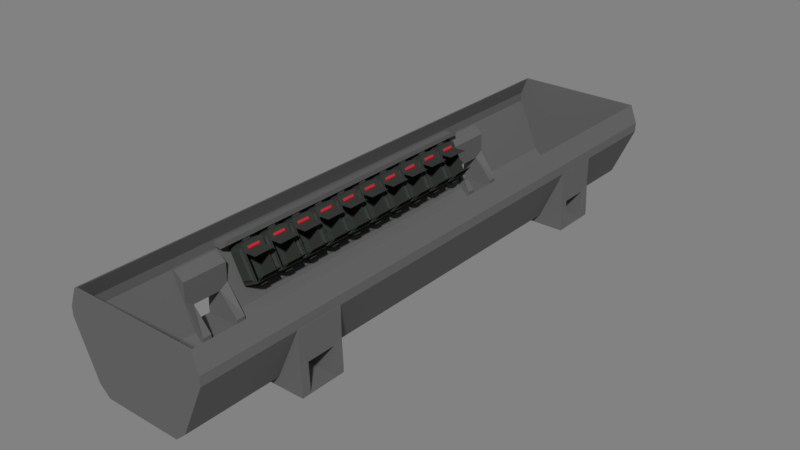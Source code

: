 # Source: prop_droneBay.blend  (saved by Blender 2.79.0; exported with 4.5.12 LTS)
import bpy
from mathutils import Matrix  # noqa: F401  (used for matrix-valued properties, if any)

bpy.ops.wm.read_factory_settings(use_empty=True)
scene = bpy.context.scene
scene.name = 'Scene'

# ---- collections
col_collection_1 = bpy.data.collections.new('Collection 1'); scene.collection.children.link(col_collection_1)

# ---- materials (node trees are filled in below, after node groups)
mat_bay_base = bpy.data.materials.new('bay_base')
mat_bay_base.alpha_threshold = 0.0
mat_bay_base.roughness = 0.5
mat_bay_light = bpy.data.materials.new('bay_light')
mat_bay_light.alpha_threshold = 0.0
mat_bay_light.roughness = 0.5
mat_drone_pod = bpy.data.materials.new('drone_pod')
mat_drone_pod.alpha_threshold = 0.0
mat_drone_pod.roughness = 0.5

# ---- material node trees
mat_bay_base.use_nodes = True; mat_bay_base.node_tree.nodes.clear()
_N = mat_bay_base.node_tree.nodes; _L = mat_bay_base.node_tree.links
n0 = _N.new('ShaderNodeOutputMaterial'); n0.name = 'Material Output'; n0.location = (300, 300)
n1 = _N.new('ShaderNodeBsdfDiffuse'); n1.name = 'Diffuse BSDF'; n1.location = (10, 300)
n1.inputs[0].default_value = (0.1329, 0.1329, 0.1329, 1.0)
_L.new(n1.outputs[0], n0.inputs[0])
n0.is_active_output = True
mat_bay_light.use_nodes = True; mat_bay_light.node_tree.nodes.clear()
_N = mat_bay_light.node_tree.nodes; _L = mat_bay_light.node_tree.links
n0 = _N.new('ShaderNodeOutputMaterial'); n0.name = 'Material Output'; n0.location = (300, 300)
n1 = _N.new('ShaderNodeBsdfDiffuse'); n1.name = 'Diffuse BSDF'; n1.location = (10, 300)
n1.inputs[0].default_value = (0.8, 0.01814, 0.02998, 1.0)
_L.new(n1.outputs[0], n0.inputs[0])
n0.is_active_output = True
mat_drone_pod.use_nodes = True; mat_drone_pod.node_tree.nodes.clear()
_N = mat_drone_pod.node_tree.nodes; _L = mat_drone_pod.node_tree.links
n0 = _N.new('ShaderNodeOutputMaterial'); n0.name = 'Material Output'; n0.location = (300, 300)
n1 = _N.new('ShaderNodeBsdfDiffuse'); n1.name = 'Diffuse BSDF'; n1.location = (10, 300)
n1.inputs[0].default_value = (0.04125, 0.04696, 0.04111, 1.0)
_L.new(n1.outputs[0], n0.inputs[0])
n0.is_active_output = True

# ---- world
world_world = bpy.data.worlds.new('World'); scene.world = world_world
world_world.use_nodes = True; world_world.node_tree.nodes.clear()
_N = world_world.node_tree.nodes; _L = world_world.node_tree.links
n0 = _N.new('ShaderNodeOutputWorld'); n0.name = 'World Output'; n0.location = (300, 300)
n1 = _N.new('ShaderNodeBackground'); n1.name = 'Background'; n1.location = (110, 300)
n1.inputs[0].default_value = (0.04445, 0.04445, 0.04445, 1.0)
n1.inputs[1].default_value = 5.0
_L.new(n1.outputs[0], n0.inputs[0])
n0.is_active_output = True
world_world.color = (0.0, 0.0, 0.0)
world_world.use_sun_shadow = False
world_world.sun_shadow_jitter_overblur = 0.0
world_world.cycles.sampling_method = 'MANUAL'

# ---- meshes
me_cube = bpy.data.meshes.new('Cube')
me_cube.from_pydata([(0.0, 1350.0, -100.0), (0.0, 1350.0, 100.0), (331.0, 1350.0, -100.0), (331.0, 1350.0, 100.0), (410.2, 1350.0, 1611.0), (419.5, 1350.0, 1611.0), (604.2, 1350.0, 1.101e+04), (613.5, 1350.0, 1.101e+04), (604.2, 1350.0, 1.269e+04), (613.5, 1350.0, 1.269e+04), (552.8, 1350.0, 1.582e+04), (552.8, 1350.0, 1.602e+04), (0.0, 1745.0, 100.0), (0.0, 1745.0, -100.0), (331.0, 1745.0, -100.0), (331.0, 1745.0, 100.0), (410.2, 1745.0, 1611.0), (419.5, 1745.0, 1611.0), (604.2, 1745.0, 1.101e+04), (613.5, 1745.0, 1.101e+04), (604.2, 1745.0, 1.269e+04), (613.5, 1745.0, 1.269e+04), (552.8, 1745.0, 1.582e+04), (552.8, 1745.0, 1.602e+04), (0.0, 2546.0, 100.0), (0.0, 2546.0, -100.0), (331.0, 2546.0, -100.0), (331.0, 2546.0, 100.0), (410.2, 2546.0, 1611.0), (419.5, 2546.0, 1611.0), (621.1, 1736.0, 1.112e+04), (604.2, 2546.0, 1.101e+04), (613.5, 2546.0, 1.101e+04), (621.1, 1745.0, 1.112e+04), (604.2, 2546.0, 1.269e+04), (613.5, 2546.0, 1.269e+04), (621.1, 1350.0, 1.112e+04), (621.1, 1359.0, 1.112e+04), (552.8, 2546.0, 1.582e+04), (552.8, 2546.0, 1.602e+04), (631.5, 1350.0, -100.0), (631.5, 1350.0, 100.0), (631.5, 1745.0, -100.0), (631.5, 1745.0, 100.0), (0.0, 1359.0, 100.0), (0.0, 1736.0, 100.0), (0.0, 1736.0, -100.0), (0.0, 1359.0, -100.0), (331.0, 1736.0, -100.0), (331.0, 1359.0, -100.0), (331.0, 1670.0, 100.0), (331.0, 1425.0, 100.0), (631.5, 1736.0, -100.0), (631.5, 1359.0, -100.0), (631.5, 1670.0, 100.0), (631.5, 1425.0, 100.0), (331.0, 1425.0, 1255.0), (331.0, 1350.0, 1255.0), (631.5, 1425.0, 1255.0), (631.5, 1350.0, 1255.0), (631.5, 1745.0, 1255.0), (331.0, 1745.0, 1255.0), (331.0, 1670.0, 1255.0), (631.5, 1670.0, 1255.0), (493.1, 1425.0, 5149.0), (493.1, 1350.0, 6158.0), (621.1, 1425.0, 5149.0), (621.1, 1350.0, 6158.0), (621.1, 1745.0, 6158.0), (493.1, 1745.0, 6158.0), (493.1, 1670.0, 5149.0), (621.1, 1670.0, 5149.0), (0.0, 0.0, -100.0), (0.0, 0.0, 100.0), (331.0, 0.0, -100.0), (331.0, 0.0, 100.0), (419.5, 0.0, 1611.0), (410.2, 0.0, 1611.0), (613.5, 0.0, 1.101e+04), (604.2, 0.0, 1.101e+04), (613.5, 0.0, 1.269e+04), (604.2, 0.0, 1.269e+04), (552.8, 0.0, 1.602e+04), (552.8, 0.0, 1.582e+04), (613.5, 2531.0, 1.101e+04), (0.0, 2531.0, 100.0), (331.0, 2531.0, 100.0), (604.2, 2531.0, 1.269e+04), (419.5, 2531.0, 1611.0), (331.0, 2531.0, -100.0), (410.2, 2531.0, 1611.0), (604.2, 2531.0, 1.101e+04), (552.8, 2531.0, 1.602e+04), (552.8, 2531.0, 1.582e+04), (613.5, 2531.0, 1.269e+04), (0.0, 2531.0, -100.0), (0.0, 2531.0, 100.0), (0.0, 2546.0, 100.0), (0.0, 2531.0, 1.269e+04), (0.0, 2546.0, 1.269e+04), (0.0, 2531.0, 1.101e+04), (0.0, 2546.0, 1.101e+04), (0.0, 2546.0, 100.0), (0.0, 2546.0, 1611.0), (0.0, 2546.0, 1.582e+04), (0.0, 2546.0, 1.602e+04), (0.0, 2531.0, 1.602e+04), (0.0, 2531.0, 100.0), (0.0, 2531.0, 1611.0), (0.0, 2531.0, 1.582e+04), (304.1, 1234.0, 6203.0), (439.7, 1234.0, 1.178e+04), (439.7, 1046.0, 1.178e+04), (304.1, 1046.0, 6203.0), (328.6, 1172.0, 5045.0), (498.8, 1172.0, 1.205e+04), (373.5, 1172.0, 4543.0), (543.7, 1172.0, 1.155e+04), (373.5, 1108.0, 4543.0), (328.6, 1108.0, 5045.0), (498.8, 1108.0, 1.205e+04), (543.7, 1108.0, 1.155e+04), (533.1, 1108.0, 1.111e+04), (384.1, 1108.0, 4979.0), (533.1, 1172.0, 1.111e+04), (384.1, 1172.0, 4979.0), (488.2, 1172.0, 1.161e+04), (488.2, 1108.0, 1.161e+04), (339.2, 1108.0, 5481.0), (339.2, 1172.0, 5481.0), (310.6, 1212.0, 5800.0), (459.7, 1212.0, 1.193e+04), (412.7, 1212.0, 4660.0), (561.7, 1212.0, 1.079e+04), (412.7, 1068.0, 4660.0), (310.6, 1068.0, 5800.0), (459.7, 1068.0, 1.193e+04), (561.7, 1068.0, 1.079e+04), (571.1, 1234.0, 1.031e+04), (571.1, 1046.0, 1.031e+04), (435.5, 1046.0, 4735.0), (435.5, 1234.0, 4735.0), (297.1, 1046.0, 6281.0), (432.7, 1046.0, 1.186e+04), (297.1, 1234.0, 6281.0), (432.7, 1234.0, 1.186e+04), (576.1, 1240.0, 1.035e+04), (437.0, 1240.0, 4626.0), (576.1, 1040.0, 1.035e+04), (437.0, 1040.0, 4626.0), (434.4, 1240.0, 1.193e+04), (295.3, 1240.0, 6209.0), (434.4, 1040.0, 1.193e+04), (295.3, 1040.0, 6209.0), (412.9, 1234.0, 1.067e+04), (412.9, 1046.0, 1.067e+04), (405.8, 1046.0, 1.075e+04), (405.8, 1234.0, 1.075e+04), (306.3, 1046.0, 6291.0), (306.3, 1234.0, 6291.0), (299.2, 1234.0, 6369.0), (299.2, 1046.0, 6369.0), (410.5, 1234.0, 1.058e+04), (410.5, 1046.0, 1.058e+04), (403.5, 1046.0, 1.066e+04), (403.5, 1234.0, 1.066e+04), (290.9, 1234.0, 6350.0), (290.9, 1046.0, 6350.0), (399.6, 1046.0, 1.082e+04), (399.6, 1234.0, 1.082e+04), (293.1, 1234.0, 6439.0), (293.1, 1046.0, 6439.0), (397.3, 1046.0, 1.073e+04), (397.3, 1234.0, 1.073e+04), (240.6, 1234.0, 7999.0), (240.6, 1046.0, 7999.0), (307.6, 1046.0, 1.075e+04), (307.6, 1234.0, 1.075e+04), (234.6, 1234.0, 7997.0), (234.6, 1046.0, 7997.0), (304.2, 1046.0, 1.086e+04), (304.2, 1234.0, 1.086e+04), (604.2, 1350.0, 1.229e+04), (604.2, 1350.0, 1.141e+04), (604.2, 0.0, 1.141e+04), (604.2, 0.0, 1.229e+04), (539.3, 1350.0, 1.229e+04), (539.3, 1350.0, 1.141e+04), (539.3, 0.0, 1.141e+04), (539.3, 0.0, 1.229e+04), (486.3, 1350.0, 1.307e+04), (486.3, 1350.0, 1.219e+04), (486.3, 0.0, 1.219e+04), (486.3, 0.0, 1.307e+04), (548.6, 1040.0, 1.024e+04), (446.2, 1040.0, 1.139e+04), (322.9, 1040.0, 6314.0), (425.3, 1040.0, 5170.0), (548.6, 1240.0, 1.024e+04), (425.3, 1240.0, 5170.0), (446.2, 1240.0, 1.139e+04), (322.9, 1240.0, 6314.0), (528.0, 1022.0, 9883.0), (444.3, 1022.0, 1.082e+04), (343.5, 1022.0, 6673.0), (427.2, 1022.0, 5737.0), (528.0, 1259.0, 9883.0), (427.2, 1259.0, 5737.0), (444.3, 1259.0, 1.082e+04), (343.5, 1259.0, 6673.0), (423.9, 1081.0, 1.15e+04), (423.9, 1199.0, 1.15e+04), (414.6, 1081.0, 1.111e+04), (414.6, 1199.0, 1.111e+04), (426.9, 1081.0, 1.146e+04), (426.9, 1199.0, 1.146e+04), (417.7, 1081.0, 1.108e+04), (417.7, 1199.0, 1.108e+04), (304.1, 979.0, 6203.0), (439.7, 979.0, 1.178e+04), (439.7, 790.6, 1.178e+04), (304.1, 790.6, 6203.0), (328.6, 916.5, 5045.0), (498.8, 916.5, 1.205e+04), (373.5, 916.5, 4543.0), (543.7, 916.5, 1.155e+04), (373.5, 853.1, 4543.0), (328.6, 853.1, 5045.0), (498.8, 853.1, 1.205e+04), (543.7, 853.1, 1.155e+04), (533.1, 853.1, 1.111e+04), (384.1, 853.1, 4979.0), (533.1, 916.5, 1.111e+04), (384.1, 916.5, 4979.0), (488.2, 916.5, 1.161e+04), (488.2, 853.1, 1.161e+04), (339.2, 853.1, 5481.0), (339.2, 916.5, 5481.0), (310.6, 956.8, 5800.0), (459.7, 956.8, 1.193e+04), (412.7, 956.8, 4660.0), (561.7, 956.8, 1.079e+04), (412.7, 812.7, 4660.0), (310.6, 812.7, 5800.0), (459.7, 812.7, 1.193e+04), (561.7, 812.7, 1.079e+04), (571.1, 979.0, 1.031e+04), (571.1, 790.6, 1.031e+04), (435.5, 790.6, 4735.0), (435.5, 979.0, 4735.0), (297.1, 790.6, 6281.0), (432.7, 790.6, 1.186e+04), (297.1, 979.0, 6281.0), (432.7, 979.0, 1.186e+04), (576.1, 984.8, 1.035e+04), (437.0, 984.8, 4626.0), (576.1, 784.8, 1.035e+04), (437.0, 784.8, 4626.0), (434.4, 984.8, 1.193e+04), (295.3, 984.8, 6209.0), (434.4, 784.8, 1.193e+04), (295.3, 784.8, 6209.0), (412.9, 979.0, 1.067e+04), (412.9, 790.6, 1.067e+04), (405.8, 790.6, 1.075e+04), (405.8, 979.0, 1.075e+04), (306.3, 790.6, 6291.0), (306.3, 979.0, 6291.0), (299.2, 979.0, 6369.0), (299.2, 790.6, 6369.0), (410.5, 979.0, 1.058e+04), (410.5, 790.6, 1.058e+04), (403.5, 790.6, 1.066e+04), (403.5, 979.0, 1.066e+04), (290.9, 979.0, 6350.0), (290.9, 790.6, 6350.0), (399.6, 790.6, 1.082e+04), (399.6, 979.0, 1.082e+04), (293.1, 979.0, 6439.0), (293.1, 790.6, 6439.0), (397.3, 790.6, 1.073e+04), (397.3, 979.0, 1.073e+04), (240.6, 979.0, 7999.0), (240.6, 790.6, 7999.0), (307.6, 790.6, 1.075e+04), (307.6, 979.0, 1.075e+04), (234.6, 979.0, 7997.0), (234.6, 790.6, 7997.0), (304.2, 790.6, 1.086e+04), (304.2, 979.0, 1.086e+04), (548.6, 784.8, 1.024e+04), (446.2, 784.8, 1.139e+04), (322.9, 784.8, 6314.0), (425.3, 784.8, 5170.0), (548.6, 984.8, 1.024e+04), (425.3, 984.8, 5170.0), (446.2, 984.8, 1.139e+04), (322.9, 984.8, 6314.0), (528.0, 766.1, 9883.0), (444.3, 766.1, 1.082e+04), (343.5, 766.1, 6673.0), (427.2, 766.1, 5737.0), (528.0, 1003.0, 9883.0), (427.2, 1003.0, 5737.0), (444.3, 1003.0, 1.082e+04), (343.5, 1003.0, 6673.0), (423.9, 825.5, 1.15e+04), (423.9, 944.1, 1.15e+04), (414.6, 825.5, 1.111e+04), (414.6, 944.1, 1.111e+04), (426.9, 825.5, 1.146e+04), (426.9, 944.1, 1.146e+04), (417.7, 825.5, 1.108e+04), (417.7, 944.1, 1.108e+04), (304.1, 724.7, 6203.0), (439.7, 724.7, 1.178e+04), (439.7, 536.3, 1.178e+04), (304.1, 536.3, 6203.0), (328.6, 662.2, 5045.0), (498.8, 662.2, 1.205e+04), (373.5, 662.2, 4543.0), (543.7, 662.2, 1.155e+04), (373.5, 598.8, 4543.0), (328.6, 598.8, 5045.0), (498.8, 598.8, 1.205e+04), (543.7, 598.8, 1.155e+04), (533.1, 598.8, 1.111e+04), (384.1, 598.8, 4979.0), (533.1, 662.2, 1.111e+04), (384.1, 662.2, 4979.0), (488.2, 662.2, 1.161e+04), (488.2, 598.8, 1.161e+04), (339.2, 598.8, 5481.0), (339.2, 662.2, 5481.0), (310.6, 702.5, 5800.0), (459.7, 702.5, 1.193e+04), (412.7, 702.5, 4660.0), (561.7, 702.5, 1.079e+04), (412.7, 558.4, 4660.0), (310.6, 558.4, 5800.0), (459.7, 558.4, 1.193e+04), (561.7, 558.4, 1.079e+04), (571.1, 724.7, 1.031e+04), (571.1, 536.3, 1.031e+04), (435.5, 536.3, 4735.0), (435.5, 724.7, 4735.0), (297.1, 536.3, 6281.0), (432.7, 536.3, 1.186e+04), (297.1, 724.7, 6281.0), (432.7, 724.7, 1.186e+04), (576.1, 730.5, 1.035e+04), (437.0, 730.5, 4626.0), (576.1, 530.5, 1.035e+04), (437.0, 530.5, 4626.0), (434.4, 730.5, 1.193e+04), (295.3, 730.5, 6209.0), (434.4, 530.5, 1.193e+04), (295.3, 530.5, 6209.0), (412.9, 724.7, 1.067e+04), (412.9, 536.3, 1.067e+04), (405.8, 536.3, 1.075e+04), (405.8, 724.7, 1.075e+04), (306.3, 536.3, 6291.0), (306.3, 724.7, 6291.0), (299.2, 724.7, 6369.0), (299.2, 536.3, 6369.0), (410.5, 724.7, 1.058e+04), (410.5, 536.3, 1.058e+04), (403.5, 536.3, 1.066e+04), (403.5, 724.7, 1.066e+04), (290.9, 724.7, 6350.0), (290.9, 536.3, 6350.0), (399.6, 536.3, 1.082e+04), (399.6, 724.7, 1.082e+04), (293.1, 724.7, 6439.0), (293.1, 536.3, 6439.0), (397.3, 536.3, 1.073e+04), (397.3, 724.7, 1.073e+04), (240.6, 724.7, 7999.0), (240.6, 536.3, 7999.0), (307.6, 536.3, 1.075e+04), (307.6, 724.7, 1.075e+04), (234.6, 724.7, 7997.0), (234.6, 536.3, 7997.0), (304.2, 536.3, 1.086e+04), (304.2, 724.7, 1.086e+04), (548.6, 530.5, 1.024e+04), (446.2, 530.5, 1.139e+04), (322.9, 530.5, 6314.0), (425.3, 530.5, 5170.0), (548.6, 730.5, 1.024e+04), (425.3, 730.5, 5170.0), (446.2, 730.5, 1.139e+04), (322.9, 730.5, 6314.0), (528.0, 511.8, 9883.0), (444.3, 511.8, 1.082e+04), (343.5, 511.8, 6673.0), (427.2, 511.8, 5737.0), (528.0, 749.1, 9883.0), (427.2, 749.1, 5737.0), (444.3, 749.1, 1.082e+04), (343.5, 749.1, 6673.0), (423.9, 571.2, 1.15e+04), (423.9, 689.8, 1.15e+04), (414.6, 571.2, 1.111e+04), (414.6, 689.8, 1.111e+04), (426.9, 571.2, 1.146e+04), (426.9, 689.8, 1.146e+04), (417.7, 571.2, 1.108e+04), (417.7, 689.8, 1.108e+04), (304.1, 475.2, 6203.0), (439.7, 475.2, 1.178e+04), (439.7, 286.8, 1.178e+04), (304.1, 286.8, 6203.0), (328.6, 412.7, 5045.0), (498.8, 412.7, 1.205e+04), (373.5, 412.7, 4543.0), (543.7, 412.7, 1.155e+04), (373.5, 349.3, 4543.0), (328.6, 349.3, 5045.0), (498.8, 349.3, 1.205e+04), (543.7, 349.3, 1.155e+04), (533.1, 349.3, 1.111e+04), (384.1, 349.3, 4979.0), (533.1, 412.7, 1.111e+04), (384.1, 412.7, 4979.0), (488.2, 412.7, 1.161e+04), (488.2, 349.3, 1.161e+04), (339.2, 349.3, 5481.0), (339.2, 412.7, 5481.0), (310.6, 453.1, 5800.0), (459.7, 453.1, 1.193e+04), (412.7, 453.1, 4660.0), (561.7, 453.1, 1.079e+04), (412.7, 309.0, 4660.0), (310.6, 309.0, 5800.0), (459.7, 309.0, 1.193e+04), (561.7, 309.0, 1.079e+04), (571.1, 475.2, 1.031e+04), (571.1, 286.8, 1.031e+04), (435.5, 286.8, 4735.0), (435.5, 475.2, 4735.0), (297.1, 286.8, 6281.0), (432.7, 286.8, 1.186e+04), (297.1, 475.2, 6281.0), (432.7, 475.2, 1.186e+04), (576.1, 481.0, 1.035e+04), (437.0, 481.0, 4626.0), (576.1, 281.0, 1.035e+04), (437.0, 281.0, 4626.0), (434.4, 481.0, 1.193e+04), (295.3, 481.0, 6209.0), (434.4, 281.0, 1.193e+04), (295.3, 281.0, 6209.0), (412.9, 475.2, 1.067e+04), (412.9, 286.8, 1.067e+04), (405.8, 286.8, 1.075e+04), (405.8, 475.2, 1.075e+04), (306.3, 286.8, 6291.0), (306.3, 475.2, 6291.0), (299.2, 475.2, 6369.0), (299.2, 286.8, 6369.0), (410.5, 475.2, 1.058e+04), (410.5, 286.8, 1.058e+04), (403.5, 286.8, 1.066e+04), (403.5, 475.2, 1.066e+04), (290.9, 475.2, 6350.0), (290.9, 286.8, 6350.0), (399.6, 286.8, 1.082e+04), (399.6, 475.2, 1.082e+04), (293.1, 475.2, 6439.0), (293.1, 286.8, 6439.0), (397.3, 286.8, 1.073e+04), (397.3, 475.2, 1.073e+04), (240.6, 475.2, 7999.0), (240.6, 286.8, 7999.0), (307.6, 286.8, 1.075e+04), (307.6, 475.2, 1.075e+04), (234.6, 475.2, 7997.0), (234.6, 286.8, 7997.0), (304.2, 286.8, 1.086e+04), (304.2, 475.2, 1.086e+04), (548.6, 281.0, 1.024e+04), (446.2, 281.0, 1.139e+04), (322.9, 281.0, 6314.0), (425.3, 281.0, 5170.0), (548.6, 481.0, 1.024e+04), (425.3, 481.0, 5170.0), (446.2, 481.0, 1.139e+04), (322.9, 481.0, 6314.0), (528.0, 262.4, 9883.0), (444.3, 262.4, 1.082e+04), (343.5, 262.4, 6673.0), (427.2, 262.4, 5737.0), (528.0, 499.7, 9883.0), (427.2, 499.7, 5737.0), (444.3, 499.7, 1.082e+04), (343.5, 499.7, 6673.0), (423.9, 321.7, 1.15e+04), (423.9, 440.3, 1.15e+04), (414.6, 321.7, 1.111e+04), (414.6, 440.3, 1.111e+04), (426.9, 321.7, 1.146e+04), (426.9, 440.3, 1.146e+04), (417.7, 321.7, 1.108e+04), (417.7, 440.3, 1.108e+04), (304.1, 220.9, 6203.0), (439.7, 220.9, 1.178e+04), (439.7, 32.53, 1.178e+04), (304.1, 32.53, 6203.0), (328.6, 158.4, 5045.0), (498.8, 158.4, 1.205e+04), (373.5, 158.4, 4543.0), (543.7, 158.4, 1.155e+04), (373.5, 95.02, 4543.0), (328.6, 95.02, 5045.0), (498.8, 95.02, 1.205e+04), (543.7, 95.02, 1.155e+04), (533.1, 95.02, 1.111e+04), (384.1, 95.02, 4979.0), (533.1, 158.4, 1.111e+04), (384.1, 158.4, 4979.0), (488.2, 158.4, 1.161e+04), (488.2, 95.02, 1.161e+04), (339.2, 95.02, 5481.0), (339.2, 158.4, 5481.0), (310.6, 198.8, 5800.0), (459.7, 198.8, 1.193e+04), (412.7, 198.8, 4660.0), (561.7, 198.8, 1.079e+04), (412.7, 54.68, 4660.0), (310.6, 54.68, 5800.0), (459.7, 54.68, 1.193e+04), (561.7, 54.68, 1.079e+04), (571.1, 220.9, 1.031e+04), (571.1, 32.53, 1.031e+04), (435.5, 32.53, 4735.0), (435.5, 220.9, 4735.0), (297.1, 32.53, 6281.0), (432.7, 32.53, 1.186e+04), (297.1, 220.9, 6281.0), (432.7, 220.9, 1.186e+04), (576.1, 226.7, 1.035e+04), (437.0, 226.7, 4626.0), (576.1, 26.72, 1.035e+04), (437.0, 26.72, 4626.0), (434.4, 226.7, 1.193e+04), (295.3, 226.7, 6209.0), (434.4, 26.72, 1.193e+04), (295.3, 26.72, 6209.0), (412.9, 220.9, 1.067e+04), (412.9, 32.53, 1.067e+04), (405.8, 32.53, 1.075e+04), (405.8, 220.9, 1.075e+04), (306.3, 32.53, 6291.0), (306.3, 220.9, 6291.0), (299.2, 220.9, 6369.0), (299.2, 32.53, 6369.0), (410.5, 220.9, 1.058e+04), (410.5, 32.53, 1.058e+04), (403.5, 32.53, 1.066e+04), (403.5, 220.9, 1.066e+04), (290.9, 220.9, 6350.0), (290.9, 32.53, 6350.0), (399.6, 32.53, 1.082e+04), (399.6, 220.9, 1.082e+04), (293.1, 220.9, 6439.0), (293.1, 32.53, 6439.0), (397.3, 32.53, 1.073e+04), (397.3, 220.9, 1.073e+04), (240.6, 220.9, 7999.0), (240.6, 32.53, 7999.0), (307.6, 32.53, 1.075e+04), (307.6, 220.9, 1.075e+04), (234.6, 220.9, 7997.0), (234.6, 32.53, 7997.0), (304.2, 32.53, 1.086e+04), (304.2, 220.9, 1.086e+04), (548.6, 26.72, 1.024e+04), (446.2, 26.72, 1.139e+04), (322.9, 26.72, 6314.0), (425.3, 26.72, 5170.0), (548.6, 226.7, 1.024e+04), (425.3, 226.7, 5170.0), (446.2, 226.7, 1.139e+04), (322.9, 226.7, 6314.0), (528.0, 8.069, 9883.0), (444.3, 8.069, 1.082e+04), (343.5, 8.069, 6673.0), (427.2, 8.069, 5737.0), (528.0, 245.4, 9883.0), (427.2, 245.4, 5737.0), (444.3, 245.4, 1.082e+04), (343.5, 245.4, 6673.0), (423.9, 67.43, 1.15e+04), (423.9, 186.0, 1.15e+04), (414.6, 67.43, 1.111e+04), (414.6, 186.0, 1.111e+04), (426.9, 67.43, 1.146e+04), (426.9, 186.0, 1.146e+04), (417.7, 67.43, 1.108e+04), (417.7, 186.0, 1.108e+04), (580.3, 1736.0, 1.112e+04), (493.1, 1735.0, 9627.0), (493.1, 1745.0, 9627.0), (580.3, 1745.0, 1.112e+04), (580.3, 1350.0, 1.112e+04), (493.1, 1350.0, 9627.0), (493.1, 1360.0, 9627.0), (580.3, 1359.0, 1.112e+04)], [], [(72, 73, 1, 0), (74, 2, 5, 76), (46, 45, 12, 13), (11, 9, 21, 23), (76, 5, 7, 78), (80, 9, 11, 82), (78, 7, 9, 80), (16, 17, 19, 18), (39, 38, 104, 105), (84, 88, 29, 32), (85, 86, 96, 107), (92, 39, 105, 106), (88, 89, 26, 29), (34, 31, 101, 99), (2, 3, 4, 5), (48, 46, 13, 14), (4, 6, 7, 5), (9, 7, 19, 21), (45, 50, 15, 12), (6, 8, 20, 18), (8, 10, 22, 20), (10, 11, 23, 22), (3, 2, 40, 41), (25, 24, 27, 26), (26, 27, 28, 29), (29, 28, 31, 32), (32, 31, 34, 35), (35, 34, 38, 39), (91, 87, 98, 100), (92, 94, 35, 39), (37, 66, 71, 30), (605, 602, 30, 33), (70, 71, 30, 602, 603), (66, 64, 70, 71), (71, 68, 33, 30), (61, 62, 70), (95, 85, 24, 25), (66, 64, 608, 609, 37), (90, 91, 100, 108), (94, 84, 32, 35), (89, 95, 25, 26), (14, 17, 16, 15), (6, 18, 19, 7), (54, 52, 42, 43), (3, 41, 59, 57), (48, 14, 42, 52), (14, 15, 43, 42), (2, 49, 53, 40), (49, 48, 52, 53), (54, 43, 60, 63), (50, 51, 55, 54), (41, 40, 53, 55), (55, 53, 52, 54), (1, 3, 51, 44), (44, 51, 50, 45), (2, 0, 47, 49), (49, 47, 46, 48), (0, 1, 44, 47), (47, 44, 45, 46), (61, 70, 69), (62, 63, 71, 70), (15, 50, 62, 61), (41, 55, 58, 59), (55, 51, 56, 58), (51, 3, 57, 56), (43, 15, 61, 60), (50, 54, 63, 62), (67, 66, 37, 36), (65, 67, 36, 606, 607), (57, 59, 67, 65), (57, 64, 56), (58, 56, 64, 66), (63, 60, 68, 71), (60, 61, 69, 68), (59, 58, 66, 67), (8, 81, 83, 10), (11, 10, 83, 82), (81, 8, 182, 185), (609, 606, 36, 37), (68, 69, 604, 605, 33), (603, 70, 64, 608), (3, 75, 77, 4), (4, 77, 79, 6), (3, 1, 73, 75), (0, 2, 74, 72), (69, 70, 603, 604), (64, 65, 607, 608), (14, 13, 95, 89), (21, 19, 84, 94), (20, 22, 93, 87), (13, 12, 85, 95), (23, 21, 94, 92), (15, 16, 90, 86), (16, 18, 91, 90), (17, 14, 89, 88), (18, 20, 87, 91), (12, 15, 86, 85), (19, 17, 88, 84), (22, 23, 92, 93), (109, 106, 105, 104), (107, 96, 97, 102), (100, 98, 99, 101), (108, 100, 101, 103), (96, 108, 103, 97), (98, 109, 104, 99), (87, 93, 109, 98), (28, 27, 97, 103), (93, 92, 106, 109), (24, 85, 107, 102), (31, 28, 103, 101), (86, 90, 108, 96), (27, 24, 102, 97), (38, 34, 99, 104), (160, 144, 166, 170), (145, 111, 154, 157), (142, 143, 112, 113), (145, 144, 110, 111), (125, 123, 118, 116), (129, 125, 116, 114), (128, 129, 114, 119), (127, 122, 121, 120), (122, 124, 117, 121), (124, 126, 115, 117), (114, 116, 118, 119), (117, 115, 120, 121), (135, 130, 129, 128), (130, 132, 125, 129), (132, 134, 123, 125), (134, 135, 128, 123), (131, 136, 127, 126), (133, 131, 126, 124), (126, 127, 120, 115), (123, 128, 119, 118), (151, 147, 132, 130), (150, 152, 136, 131), (152, 148, 137, 136), (153, 151, 130, 135), (147, 149, 134, 132), (146, 150, 131, 133), (137, 133, 124, 122), (136, 137, 122, 127), (110, 113, 140, 141), (112, 111, 138, 139), (113, 112, 139, 140), (140, 139, 138, 141), (152, 150, 145, 143), (151, 153, 142, 144), (150, 151, 144, 145), (111, 110, 141, 138), (149, 153, 135, 134), (148, 146, 133, 137), (146, 147, 199, 198), (147, 146, 148, 149), (147, 151, 201, 199), (153, 152, 143, 142), (157, 154, 162, 165), (111, 112, 155, 154), (112, 143, 156, 155), (156, 143, 210, 212), (160, 161, 158, 159), (113, 110, 159, 158), (142, 113, 158, 161), (110, 144, 160, 159), (164, 165, 162, 163), (154, 155, 163, 162), (144, 142, 167, 166), (155, 156, 164, 163), (166, 167, 171, 170), (168, 169, 173, 172), (170, 171, 179, 178), (156, 157, 169, 168), (164, 156, 168, 172), (142, 161, 171, 167), (157, 165, 173, 169), (173, 165, 177, 181), (175, 174, 178, 179), (177, 176, 180, 181), (171, 161, 175, 179), (161, 160, 174, 175), (172, 173, 181, 180), (164, 172, 180, 176), (160, 170, 178, 174), (165, 164, 176, 177), (184, 185, 189, 188), (6, 79, 184, 183), (8, 6, 183, 182), (79, 81, 185, 184), (189, 186, 190, 193), (183, 184, 188, 187), (185, 182, 186, 189), (182, 183, 187, 186), (191, 192, 193, 190), (186, 187, 191, 190), (188, 189, 193, 192), (187, 188, 192, 191), (196, 197, 205, 204), (198, 199, 207, 206), (153, 149, 197, 196), (152, 153, 196, 195), (151, 150, 200, 201), (150, 146, 198, 200), (149, 148, 194, 197), (148, 152, 195, 194), (205, 202, 203, 204), (209, 208, 206, 207), (201, 200, 208, 209), (200, 198, 206, 208), (197, 194, 202, 205), (194, 195, 203, 202), (195, 196, 204, 203), (199, 201, 209, 207), (211, 213, 217, 215), (145, 157, 213, 211), (157, 156, 212, 213), (143, 145, 211, 210), (214, 215, 217, 216), (210, 211, 215, 214), (212, 210, 214, 216), (213, 212, 216, 217), (268, 252, 274, 278), (253, 219, 262, 265), (250, 251, 220, 221), (253, 252, 218, 219), (233, 231, 226, 224), (237, 233, 224, 222), (236, 237, 222, 227), (235, 230, 229, 228), (230, 232, 225, 229), (232, 234, 223, 225), (222, 224, 226, 227), (225, 223, 228, 229), (243, 238, 237, 236), (238, 240, 233, 237), (240, 242, 231, 233), (242, 243, 236, 231), (239, 244, 235, 234), (241, 239, 234, 232), (234, 235, 228, 223), (231, 236, 227, 226), (259, 255, 240, 238), (258, 260, 244, 239), (260, 256, 245, 244), (261, 259, 238, 243), (255, 257, 242, 240), (254, 258, 239, 241), (245, 241, 232, 230), (244, 245, 230, 235), (218, 221, 248, 249), (220, 219, 246, 247), (221, 220, 247, 248), (248, 247, 246, 249), (260, 258, 253, 251), (259, 261, 250, 252), (258, 259, 252, 253), (219, 218, 249, 246), (257, 261, 243, 242), (256, 254, 241, 245), (254, 255, 295, 294), (255, 254, 256, 257), (255, 259, 297, 295), (261, 260, 251, 250), (265, 262, 270, 273), (219, 220, 263, 262), (220, 251, 264, 263), (264, 251, 306, 308), (268, 269, 266, 267), (221, 218, 267, 266), (250, 221, 266, 269), (218, 252, 268, 267), (272, 273, 270, 271), (262, 263, 271, 270), (252, 250, 275, 274), (263, 264, 272, 271), (274, 275, 279, 278), (276, 277, 281, 280), (278, 279, 287, 286), (264, 265, 277, 276), (272, 264, 276, 280), (250, 269, 279, 275), (265, 273, 281, 277), (281, 273, 285, 289), (283, 282, 286, 287), (285, 284, 288, 289), (279, 269, 283, 287), (269, 268, 282, 283), (280, 281, 289, 288), (272, 280, 288, 284), (268, 278, 286, 282), (273, 272, 284, 285), (292, 293, 301, 300), (294, 295, 303, 302), (261, 257, 293, 292), (260, 261, 292, 291), (259, 258, 296, 297), (258, 254, 294, 296), (257, 256, 290, 293), (256, 260, 291, 290), (301, 298, 299, 300), (305, 304, 302, 303), (297, 296, 304, 305), (296, 294, 302, 304), (293, 290, 298, 301), (290, 291, 299, 298), (291, 292, 300, 299), (295, 297, 305, 303), (307, 309, 313, 311), (253, 265, 309, 307), (265, 264, 308, 309), (251, 253, 307, 306), (310, 311, 313, 312), (306, 307, 311, 310), (308, 306, 310, 312), (309, 308, 312, 313), (364, 348, 370, 374), (349, 315, 358, 361), (346, 347, 316, 317), (349, 348, 314, 315), (329, 327, 322, 320), (333, 329, 320, 318), (332, 333, 318, 323), (331, 326, 325, 324), (326, 328, 321, 325), (328, 330, 319, 321), (318, 320, 322, 323), (321, 319, 324, 325), (339, 334, 333, 332), (334, 336, 329, 333), (336, 338, 327, 329), (338, 339, 332, 327), (335, 340, 331, 330), (337, 335, 330, 328), (330, 331, 324, 319), (327, 332, 323, 322), (355, 351, 336, 334), (354, 356, 340, 335), (356, 352, 341, 340), (357, 355, 334, 339), (351, 353, 338, 336), (350, 354, 335, 337), (341, 337, 328, 326), (340, 341, 326, 331), (314, 317, 344, 345), (316, 315, 342, 343), (317, 316, 343, 344), (344, 343, 342, 345), (356, 354, 349, 347), (355, 357, 346, 348), (354, 355, 348, 349), (315, 314, 345, 342), (353, 357, 339, 338), (352, 350, 337, 341), (350, 351, 391, 390), (351, 350, 352, 353), (351, 355, 393, 391), (357, 356, 347, 346), (361, 358, 366, 369), (315, 316, 359, 358), (316, 347, 360, 359), (360, 347, 402, 404), (364, 365, 362, 363), (317, 314, 363, 362), (346, 317, 362, 365), (314, 348, 364, 363), (368, 369, 366, 367), (358, 359, 367, 366), (348, 346, 371, 370), (359, 360, 368, 367), (370, 371, 375, 374), (372, 373, 377, 376), (374, 375, 383, 382), (360, 361, 373, 372), (368, 360, 372, 376), (346, 365, 375, 371), (361, 369, 377, 373), (377, 369, 381, 385), (379, 378, 382, 383), (381, 380, 384, 385), (375, 365, 379, 383), (365, 364, 378, 379), (376, 377, 385, 384), (368, 376, 384, 380), (364, 374, 382, 378), (369, 368, 380, 381), (388, 389, 397, 396), (390, 391, 399, 398), (357, 353, 389, 388), (356, 357, 388, 387), (355, 354, 392, 393), (354, 350, 390, 392), (353, 352, 386, 389), (352, 356, 387, 386), (397, 394, 395, 396), (401, 400, 398, 399), (393, 392, 400, 401), (392, 390, 398, 400), (389, 386, 394, 397), (386, 387, 395, 394), (387, 388, 396, 395), (391, 393, 401, 399), (403, 405, 409, 407), (349, 361, 405, 403), (361, 360, 404, 405), (347, 349, 403, 402), (406, 407, 409, 408), (402, 403, 407, 406), (404, 402, 406, 408), (405, 404, 408, 409), (460, 444, 466, 470), (445, 411, 454, 457), (442, 443, 412, 413), (445, 444, 410, 411), (425, 423, 418, 416), (429, 425, 416, 414), (428, 429, 414, 419), (427, 422, 421, 420), (422, 424, 417, 421), (424, 426, 415, 417), (414, 416, 418, 419), (417, 415, 420, 421), (435, 430, 429, 428), (430, 432, 425, 429), (432, 434, 423, 425), (434, 435, 428, 423), (431, 436, 427, 426), (433, 431, 426, 424), (426, 427, 420, 415), (423, 428, 419, 418), (451, 447, 432, 430), (450, 452, 436, 431), (452, 448, 437, 436), (453, 451, 430, 435), (447, 449, 434, 432), (446, 450, 431, 433), (437, 433, 424, 422), (436, 437, 422, 427), (410, 413, 440, 441), (412, 411, 438, 439), (413, 412, 439, 440), (440, 439, 438, 441), (452, 450, 445, 443), (451, 453, 442, 444), (450, 451, 444, 445), (411, 410, 441, 438), (449, 453, 435, 434), (448, 446, 433, 437), (446, 447, 487, 486), (447, 446, 448, 449), (447, 451, 489, 487), (453, 452, 443, 442), (457, 454, 462, 465), (411, 412, 455, 454), (412, 443, 456, 455), (456, 443, 498, 500), (460, 461, 458, 459), (413, 410, 459, 458), (442, 413, 458, 461), (410, 444, 460, 459), (464, 465, 462, 463), (454, 455, 463, 462), (444, 442, 467, 466), (455, 456, 464, 463), (466, 467, 471, 470), (468, 469, 473, 472), (470, 471, 479, 478), (456, 457, 469, 468), (464, 456, 468, 472), (442, 461, 471, 467), (457, 465, 473, 469), (473, 465, 477, 481), (475, 474, 478, 479), (477, 476, 480, 481), (471, 461, 475, 479), (461, 460, 474, 475), (472, 473, 481, 480), (464, 472, 480, 476), (460, 470, 478, 474), (465, 464, 476, 477), (484, 485, 493, 492), (486, 487, 495, 494), (453, 449, 485, 484), (452, 453, 484, 483), (451, 450, 488, 489), (450, 446, 486, 488), (449, 448, 482, 485), (448, 452, 483, 482), (493, 490, 491, 492), (497, 496, 494, 495), (489, 488, 496, 497), (488, 486, 494, 496), (485, 482, 490, 493), (482, 483, 491, 490), (483, 484, 492, 491), (487, 489, 497, 495), (499, 501, 505, 503), (445, 457, 501, 499), (457, 456, 500, 501), (443, 445, 499, 498), (502, 503, 505, 504), (498, 499, 503, 502), (500, 498, 502, 504), (501, 500, 504, 505), (556, 540, 562, 566), (541, 507, 550, 553), (538, 539, 508, 509), (541, 540, 506, 507), (521, 519, 514, 512), (525, 521, 512, 510), (524, 525, 510, 515), (523, 518, 517, 516), (518, 520, 513, 517), (520, 522, 511, 513), (510, 512, 514, 515), (513, 511, 516, 517), (531, 526, 525, 524), (526, 528, 521, 525), (528, 530, 519, 521), (530, 531, 524, 519), (527, 532, 523, 522), (529, 527, 522, 520), (522, 523, 516, 511), (519, 524, 515, 514), (547, 543, 528, 526), (546, 548, 532, 527), (548, 544, 533, 532), (549, 547, 526, 531), (543, 545, 530, 528), (542, 546, 527, 529), (533, 529, 520, 518), (532, 533, 518, 523), (506, 509, 536, 537), (508, 507, 534, 535), (509, 508, 535, 536), (536, 535, 534, 537), (548, 546, 541, 539), (547, 549, 538, 540), (546, 547, 540, 541), (507, 506, 537, 534), (545, 549, 531, 530), (544, 542, 529, 533), (542, 543, 583, 582), (543, 542, 544, 545), (543, 547, 585, 583), (549, 548, 539, 538), (553, 550, 558, 561), (507, 508, 551, 550), (508, 539, 552, 551), (552, 539, 594, 596), (556, 557, 554, 555), (509, 506, 555, 554), (538, 509, 554, 557), (506, 540, 556, 555), (560, 561, 558, 559), (550, 551, 559, 558), (540, 538, 563, 562), (551, 552, 560, 559), (562, 563, 567, 566), (564, 565, 569, 568), (566, 567, 575, 574), (552, 553, 565, 564), (560, 552, 564, 568), (538, 557, 567, 563), (553, 561, 569, 565), (569, 561, 573, 577), (571, 570, 574, 575), (573, 572, 576, 577), (567, 557, 571, 575), (557, 556, 570, 571), (568, 569, 577, 576), (560, 568, 576, 572), (556, 566, 574, 570), (561, 560, 572, 573), (580, 581, 589, 588), (582, 583, 591, 590), (549, 545, 581, 580), (548, 549, 580, 579), (547, 546, 584, 585), (546, 542, 582, 584), (545, 544, 578, 581), (544, 548, 579, 578), (589, 586, 587, 588), (593, 592, 590, 591), (585, 584, 592, 593), (584, 582, 590, 592), (581, 578, 586, 589), (578, 579, 587, 586), (579, 580, 588, 587), (583, 585, 593, 591), (595, 597, 601, 599), (541, 553, 597, 595), (553, 552, 596, 597), (539, 541, 595, 594), (598, 599, 601, 600), (594, 595, 599, 598), (596, 594, 598, 600), (597, 596, 600, 601), (609, 602, 603, 608), (604, 603, 602, 605), (608, 607, 606, 609), (30, 602, 609, 37), (57, 65, 64)])
me_cube.polygons.foreach_set('material_index', [0, 0, 0, 0, 0, 0, 0, 0, 0, 0, 0, 0, 0, 0, 0, 0, 0, 0, 0, 0, 0, 0, 0, 0, 0, 0, 0, 0, 0, 0, 0, 0, 0, 0, 0, 0, 0, 0, 0, 0, 0, 0, 0, 0, 0, 0, 0, 0, 0, 0, 0, 0, 0, 0, 0, 0, 0, 0, 0, 0, 0, 0, 0, 0, 0, 0, 0, 0, 0, 0, 0, 0, 0, 0, 0, 0, 0, 0, 0, 0, 0, 0, 0, 0, 0, 0, 0, 0, 0, 0, 0, 0, 0, 0, 0, 0, 0, 0, 0, 0, 0, 0, 0, 0, 0, 0, 0, 0, 0, 0, 0, 0, 0, 2, 2, 2, 2, 2, 2, 2, 2, 2, 2, 2, 2, 2, 2, 2, 2, 2, 2, 2, 2, 2, 2, 2, 2, 2, 2, 2, 2, 2, 2, 2, 2, 2, 2, 2, 2, 2, 2, 2, 2, 2, 2, 2, 2, 2, 2, 2, 2, 2, 2, 2, 2, 2, 2, 2, 2, 2, 2, 2, 2, 2, 2, 2, 2, 2, 2, 2, 2, 2, 2, 0, 0, 0, 0, 0, 0, 0, 0, 0, 0, 0, 0, 2, 2, 2, 2, 2, 2, 2, 2, 2, 2, 2, 2, 2, 2, 2, 2, 2, 2, 2, 2, 1, 2, 2, 2, 2, 2, 2, 2, 2, 2, 2, 2, 2, 2, 2, 2, 2, 2, 2, 2, 2, 2, 2, 2, 2, 2, 2, 2, 2, 2, 2, 2, 2, 2, 2, 2, 2, 2, 2, 2, 2, 2, 2, 2, 2, 2, 2, 2, 2, 2, 2, 2, 2, 2, 2, 2, 2, 2, 2, 2, 2, 2, 2, 2, 2, 2, 2, 2, 2, 2, 2, 2, 2, 2, 2, 2, 2, 2, 2, 2, 2, 2, 2, 2, 2, 2, 2, 2, 2, 2, 2, 2, 2, 2, 1, 2, 2, 2, 2, 2, 2, 2, 2, 2, 2, 2, 2, 2, 2, 2, 2, 2, 2, 2, 2, 2, 2, 2, 2, 2, 2, 2, 2, 2, 2, 2, 2, 2, 2, 2, 2, 2, 2, 2, 2, 2, 2, 2, 2, 2, 2, 2, 2, 2, 2, 2, 2, 2, 2, 2, 2, 2, 2, 2, 2, 2, 2, 2, 2, 2, 2, 2, 2, 2, 2, 2, 2, 2, 2, 2, 2, 2, 2, 2, 2, 2, 2, 2, 2, 2, 2, 2, 2, 2, 2, 2, 2, 2, 1, 2, 2, 2, 2, 2, 2, 2, 2, 2, 2, 2, 2, 2, 2, 2, 2, 2, 2, 2, 2, 2, 2, 2, 2, 2, 2, 2, 2, 2, 2, 2, 2, 2, 2, 2, 2, 2, 2, 2, 2, 2, 2, 2, 2, 2, 2, 2, 2, 2, 2, 2, 2, 2, 2, 2, 2, 2, 2, 2, 2, 2, 2, 2, 2, 2, 2, 2, 2, 2, 2, 2, 2, 2, 2, 2, 2, 2, 2, 2, 2, 2, 2, 2, 2, 2, 2, 2, 2, 2, 2, 2, 2, 2, 1, 2, 2, 2, 2, 2, 2, 2, 2, 2, 2, 2, 2, 2, 2, 2, 2, 2, 2, 2, 2, 2, 2, 2, 2, 2, 2, 2, 2, 2, 2, 2, 2, 2, 2, 2, 2, 2, 2, 2, 2, 2, 2, 2, 2, 2, 2, 2, 2, 2, 2, 2, 2, 2, 2, 2, 2, 2, 2, 2, 2, 2, 2, 2, 2, 2, 2, 2, 2, 2, 2, 2, 2, 2, 2, 2, 2, 2, 2, 2, 2, 2, 2, 2, 2, 2, 2, 2, 2, 2, 2, 2, 2, 2, 1, 2, 2, 2, 0, 0, 0, 0, 0])
me_cube.materials.append(mat_bay_base)
me_cube.materials.append(mat_bay_light)
me_cube.materials.append(mat_drone_pod)
me_cube.use_remesh_preserve_volume = False
me_cube.use_remesh_preserve_attributes = False
me_cube.use_mirror_vertex_groups = False
me_cube.update()

# ---- objects
ob_cube = bpy.data.objects.new('Cube', me_cube)

# ---- transforms, parenting, visibility, modifiers, constraints
ob_cube.location = (0.0, 0.0, 0.0)
ob_cube.scale = (1.0, 1.0, 0.04665)
ob_cube.lineart.crease_threshold = 0.0
_m = ob_cube.modifiers.new('Mirror', 'MIRROR')
_m.use_axis = (True, True, False)

# ---- collection membership
col_collection_1.objects.link(ob_cube)

# ---- scene / render settings (as saved in the file)
scene.frame_start = 1; scene.frame_end = 250; scene.frame_set(1)
scene.render.engine = 'CYCLES'
scene.render.resolution_percentage = 50
scene.render.fps = 25
scene.render.dither_intensity = 0.0
scene.render.use_motion_blur = True
scene.cycles.use_denoising = False
scene.cycles.samples = 128
scene.cycles.sampling_pattern = 'TABULATED_SOBOL'
scene.cycles.use_adaptive_sampling = False
scene.cycles.use_light_tree = False
scene.cycles.blur_glossy = 0.0
scene.cycles.sample_clamp_indirect = 0.0
scene.view_settings.view_transform = 'Standard'
scene.unit_settings.scale_length = 0.01
bpy.context.view_layer.update()

# ---- added for rendering (the .blend has no active camera and no usable light): camera, sun
cam_auto = bpy.data.cameras.new('AutoCamera')
cam_auto.lens = 50.0
cam_auto.sensor_width = 36.0
cam_auto.clip_end = 86062.8
ob_auto_camera = bpy.data.objects.new('AutoCamera', cam_auto)
scene.collection.objects.link(ob_auto_camera)
ob_auto_camera.location = (4903.88, -5884.66, 4294.49)
ob_auto_camera.rotation_euler = (1.09748, -7.21219e-08, 0.694738)
scene.camera = ob_auto_camera
light_auto_sun = bpy.data.lights.new('AutoSun', 'SUN')
light_auto_sun.energy = 3.0
light_auto_sun.angle = 0.0523599
ob_auto_sun = bpy.data.objects.new('AutoSun', light_auto_sun)
scene.collection.objects.link(ob_auto_sun)
ob_auto_sun.rotation_euler = (0.872665, 0.174533, 0.523599)
bpy.context.view_layer.update()

